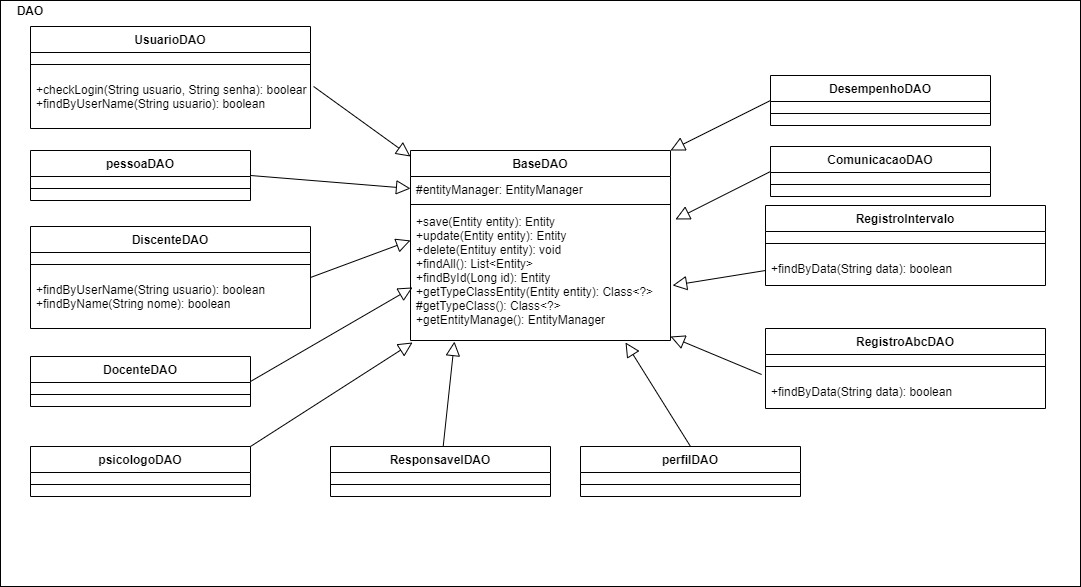

The diagram above was exported from draw.io. Its source (the exported page's mxGraphModel, read from the mxfile embedded in the PNG):
<mxGraphModel dx="50" dy="988" grid="1" gridSize="10" guides="1" tooltips="1" connect="1" arrows="1" fold="1" page="1" pageScale="1" pageWidth="827" pageHeight="1169" math="0" shadow="0">
  <root>
    <mxCell id="0" />
    <mxCell id="1" parent="0" />
    <mxCell id="DFEYIc4u3TH9AP1ROb49-116" value="" style="rounded=0;whiteSpace=wrap;html=1;" vertex="1" parent="1">
      <mxGeometry x="1850" y="224" width="1080" height="586" as="geometry" />
    </mxCell>
    <mxCell id="DFEYIc4u3TH9AP1ROb49-117" value="&lt;b&gt;DAO&lt;/b&gt;" style="text;html=1;strokeColor=none;fillColor=none;align=center;verticalAlign=middle;whiteSpace=wrap;rounded=0;" vertex="1" parent="1">
      <mxGeometry x="1860" y="224" width="40" height="20" as="geometry" />
    </mxCell>
    <mxCell id="DFEYIc4u3TH9AP1ROb49-122" value="BaseDAO" style="swimlane;fontStyle=1;align=center;verticalAlign=top;childLayout=stackLayout;horizontal=1;startSize=26;horizontalStack=0;resizeParent=1;resizeParentMax=0;resizeLast=0;collapsible=1;marginBottom=0;" vertex="1" parent="1">
      <mxGeometry x="2260" y="374" width="260" height="190" as="geometry" />
    </mxCell>
    <mxCell id="DFEYIc4u3TH9AP1ROb49-123" value="#entityManager: EntityManager" style="text;strokeColor=none;fillColor=none;align=left;verticalAlign=top;spacingLeft=4;spacingRight=4;overflow=hidden;rotatable=0;points=[[0,0.5],[1,0.5]];portConstraint=eastwest;" vertex="1" parent="DFEYIc4u3TH9AP1ROb49-122">
      <mxGeometry y="26" width="260" height="24" as="geometry" />
    </mxCell>
    <mxCell id="DFEYIc4u3TH9AP1ROb49-124" value="" style="line;strokeWidth=1;fillColor=none;align=left;verticalAlign=middle;spacingTop=-1;spacingLeft=3;spacingRight=3;rotatable=0;labelPosition=right;points=[];portConstraint=eastwest;" vertex="1" parent="DFEYIc4u3TH9AP1ROb49-122">
      <mxGeometry y="50" width="260" height="8" as="geometry" />
    </mxCell>
    <mxCell id="DFEYIc4u3TH9AP1ROb49-125" value="+save(Entity entity): Entity&#10;+update(Entity entity): Entity&#10;+delete(Entituy entity): void&#10;+findAll(): List&lt;Entity&gt;&#10;+findById(Long id): Entity&#10;+getTypeClassEntity(Entity entity): Class&lt;?&gt;&#10;#getTypeClass(): Class&lt;?&gt;&#10;+getEntityManage(): EntityManager" style="text;strokeColor=none;fillColor=none;align=left;verticalAlign=top;spacingLeft=4;spacingRight=4;overflow=hidden;rotatable=0;points=[[0,0.5],[1,0.5]];portConstraint=eastwest;" vertex="1" parent="DFEYIc4u3TH9AP1ROb49-122">
      <mxGeometry y="58" width="260" height="132" as="geometry" />
    </mxCell>
    <mxCell id="DFEYIc4u3TH9AP1ROb49-126" value="pessoaDAO" style="swimlane;fontStyle=1;align=center;verticalAlign=top;childLayout=stackLayout;horizontal=1;startSize=26;horizontalStack=0;resizeParent=1;resizeParentMax=0;resizeLast=0;collapsible=1;marginBottom=0;" vertex="1" parent="1">
      <mxGeometry x="1880" y="374" width="220" height="50" as="geometry" />
    </mxCell>
    <mxCell id="DFEYIc4u3TH9AP1ROb49-128" value="" style="line;strokeWidth=1;fillColor=none;align=left;verticalAlign=middle;spacingTop=-1;spacingLeft=3;spacingRight=3;rotatable=0;labelPosition=right;points=[];portConstraint=eastwest;" vertex="1" parent="DFEYIc4u3TH9AP1ROb49-126">
      <mxGeometry y="26" width="220" height="24" as="geometry" />
    </mxCell>
    <mxCell id="DFEYIc4u3TH9AP1ROb49-132" value="UsuarioDAO" style="swimlane;fontStyle=1;align=center;verticalAlign=top;childLayout=stackLayout;horizontal=1;startSize=26;horizontalStack=0;resizeParent=1;resizeParentMax=0;resizeLast=0;collapsible=1;marginBottom=0;" vertex="1" parent="1">
      <mxGeometry x="1880" y="250" width="280" height="102" as="geometry" />
    </mxCell>
    <mxCell id="DFEYIc4u3TH9AP1ROb49-134" value="" style="line;strokeWidth=1;fillColor=none;align=left;verticalAlign=middle;spacingTop=-1;spacingLeft=3;spacingRight=3;rotatable=0;labelPosition=right;points=[];portConstraint=eastwest;" vertex="1" parent="DFEYIc4u3TH9AP1ROb49-132">
      <mxGeometry y="26" width="280" height="24" as="geometry" />
    </mxCell>
    <mxCell id="DFEYIc4u3TH9AP1ROb49-135" value="+checkLogin(String usuario, String senha): boolean&#10;+findByUserName(String usuario): boolean" style="text;strokeColor=none;fillColor=none;align=left;verticalAlign=top;spacingLeft=4;spacingRight=4;overflow=hidden;rotatable=0;points=[[0,0.5],[1,0.5]];portConstraint=eastwest;" vertex="1" parent="DFEYIc4u3TH9AP1ROb49-132">
      <mxGeometry y="50" width="280" height="52" as="geometry" />
    </mxCell>
    <mxCell id="DFEYIc4u3TH9AP1ROb49-138" value="DiscenteDAO" style="swimlane;fontStyle=1;align=center;verticalAlign=top;childLayout=stackLayout;horizontal=1;startSize=26;horizontalStack=0;resizeParent=1;resizeParentMax=0;resizeLast=0;collapsible=1;marginBottom=0;" vertex="1" parent="1">
      <mxGeometry x="1880" y="450" width="280" height="102" as="geometry" />
    </mxCell>
    <mxCell id="DFEYIc4u3TH9AP1ROb49-139" value="" style="line;strokeWidth=1;fillColor=none;align=left;verticalAlign=middle;spacingTop=-1;spacingLeft=3;spacingRight=3;rotatable=0;labelPosition=right;points=[];portConstraint=eastwest;" vertex="1" parent="DFEYIc4u3TH9AP1ROb49-138">
      <mxGeometry y="26" width="280" height="24" as="geometry" />
    </mxCell>
    <mxCell id="DFEYIc4u3TH9AP1ROb49-140" value="+findByUserName(String usuario): boolean&#10;+findByName(String nome): boolean" style="text;strokeColor=none;fillColor=none;align=left;verticalAlign=top;spacingLeft=4;spacingRight=4;overflow=hidden;rotatable=0;points=[[0,0.5],[1,0.5]];portConstraint=eastwest;" vertex="1" parent="DFEYIc4u3TH9AP1ROb49-138">
      <mxGeometry y="50" width="280" height="52" as="geometry" />
    </mxCell>
    <mxCell id="DFEYIc4u3TH9AP1ROb49-144" value="DocenteDAO" style="swimlane;fontStyle=1;align=center;verticalAlign=top;childLayout=stackLayout;horizontal=1;startSize=26;horizontalStack=0;resizeParent=1;resizeParentMax=0;resizeLast=0;collapsible=1;marginBottom=0;" vertex="1" parent="1">
      <mxGeometry x="1880" y="580" width="220" height="50" as="geometry" />
    </mxCell>
    <mxCell id="DFEYIc4u3TH9AP1ROb49-145" value="" style="line;strokeWidth=1;fillColor=none;align=left;verticalAlign=middle;spacingTop=-1;spacingLeft=3;spacingRight=3;rotatable=0;labelPosition=right;points=[];portConstraint=eastwest;" vertex="1" parent="DFEYIc4u3TH9AP1ROb49-144">
      <mxGeometry y="26" width="220" height="24" as="geometry" />
    </mxCell>
    <mxCell id="DFEYIc4u3TH9AP1ROb49-146" value="psicologoDAO" style="swimlane;fontStyle=1;align=center;verticalAlign=top;childLayout=stackLayout;horizontal=1;startSize=26;horizontalStack=0;resizeParent=1;resizeParentMax=0;resizeLast=0;collapsible=1;marginBottom=0;" vertex="1" parent="1">
      <mxGeometry x="1880" y="670" width="220" height="50" as="geometry" />
    </mxCell>
    <mxCell id="DFEYIc4u3TH9AP1ROb49-147" value="" style="line;strokeWidth=1;fillColor=none;align=left;verticalAlign=middle;spacingTop=-1;spacingLeft=3;spacingRight=3;rotatable=0;labelPosition=right;points=[];portConstraint=eastwest;" vertex="1" parent="DFEYIc4u3TH9AP1ROb49-146">
      <mxGeometry y="26" width="220" height="24" as="geometry" />
    </mxCell>
    <mxCell id="DFEYIc4u3TH9AP1ROb49-148" value="ResponsavelDAO" style="swimlane;fontStyle=1;align=center;verticalAlign=top;childLayout=stackLayout;horizontal=1;startSize=26;horizontalStack=0;resizeParent=1;resizeParentMax=0;resizeLast=0;collapsible=1;marginBottom=0;" vertex="1" parent="1">
      <mxGeometry x="2180" y="670" width="220" height="50" as="geometry" />
    </mxCell>
    <mxCell id="DFEYIc4u3TH9AP1ROb49-149" value="" style="line;strokeWidth=1;fillColor=none;align=left;verticalAlign=middle;spacingTop=-1;spacingLeft=3;spacingRight=3;rotatable=0;labelPosition=right;points=[];portConstraint=eastwest;" vertex="1" parent="DFEYIc4u3TH9AP1ROb49-148">
      <mxGeometry y="26" width="220" height="24" as="geometry" />
    </mxCell>
    <mxCell id="DFEYIc4u3TH9AP1ROb49-150" value="perfilDAO" style="swimlane;fontStyle=1;align=center;verticalAlign=top;childLayout=stackLayout;horizontal=1;startSize=26;horizontalStack=0;resizeParent=1;resizeParentMax=0;resizeLast=0;collapsible=1;marginBottom=0;" vertex="1" parent="1">
      <mxGeometry x="2430" y="670" width="220" height="50" as="geometry" />
    </mxCell>
    <mxCell id="DFEYIc4u3TH9AP1ROb49-151" value="" style="line;strokeWidth=1;fillColor=none;align=left;verticalAlign=middle;spacingTop=-1;spacingLeft=3;spacingRight=3;rotatable=0;labelPosition=right;points=[];portConstraint=eastwest;" vertex="1" parent="DFEYIc4u3TH9AP1ROb49-150">
      <mxGeometry y="26" width="220" height="24" as="geometry" />
    </mxCell>
    <mxCell id="DFEYIc4u3TH9AP1ROb49-152" value="RegistroAbcDAO" style="swimlane;fontStyle=1;align=center;verticalAlign=top;childLayout=stackLayout;horizontal=1;startSize=26;horizontalStack=0;resizeParent=1;resizeParentMax=0;resizeLast=0;collapsible=1;marginBottom=0;" vertex="1" parent="1">
      <mxGeometry x="2615" y="552" width="280" height="80" as="geometry" />
    </mxCell>
    <mxCell id="DFEYIc4u3TH9AP1ROb49-153" value="" style="line;strokeWidth=1;fillColor=none;align=left;verticalAlign=middle;spacingTop=-1;spacingLeft=3;spacingRight=3;rotatable=0;labelPosition=right;points=[];portConstraint=eastwest;" vertex="1" parent="DFEYIc4u3TH9AP1ROb49-152">
      <mxGeometry y="26" width="280" height="24" as="geometry" />
    </mxCell>
    <mxCell id="DFEYIc4u3TH9AP1ROb49-154" value="+findByData(String data): boolean&#10;" style="text;strokeColor=none;fillColor=none;align=left;verticalAlign=top;spacingLeft=4;spacingRight=4;overflow=hidden;rotatable=0;points=[[0,0.5],[1,0.5]];portConstraint=eastwest;" vertex="1" parent="DFEYIc4u3TH9AP1ROb49-152">
      <mxGeometry y="50" width="280" height="30" as="geometry" />
    </mxCell>
    <mxCell id="DFEYIc4u3TH9AP1ROb49-155" value="RegistroIntervalo" style="swimlane;fontStyle=1;align=center;verticalAlign=top;childLayout=stackLayout;horizontal=1;startSize=26;horizontalStack=0;resizeParent=1;resizeParentMax=0;resizeLast=0;collapsible=1;marginBottom=0;" vertex="1" parent="1">
      <mxGeometry x="2615" y="429" width="280" height="80" as="geometry" />
    </mxCell>
    <mxCell id="DFEYIc4u3TH9AP1ROb49-156" value="" style="line;strokeWidth=1;fillColor=none;align=left;verticalAlign=middle;spacingTop=-1;spacingLeft=3;spacingRight=3;rotatable=0;labelPosition=right;points=[];portConstraint=eastwest;" vertex="1" parent="DFEYIc4u3TH9AP1ROb49-155">
      <mxGeometry y="26" width="280" height="24" as="geometry" />
    </mxCell>
    <mxCell id="DFEYIc4u3TH9AP1ROb49-157" value="+findByData(String data): boolean&#10;" style="text;strokeColor=none;fillColor=none;align=left;verticalAlign=top;spacingLeft=4;spacingRight=4;overflow=hidden;rotatable=0;points=[[0,0.5],[1,0.5]];portConstraint=eastwest;" vertex="1" parent="DFEYIc4u3TH9AP1ROb49-155">
      <mxGeometry y="50" width="280" height="30" as="geometry" />
    </mxCell>
    <mxCell id="DFEYIc4u3TH9AP1ROb49-158" value="ComunicacaoDAO" style="swimlane;fontStyle=1;align=center;verticalAlign=top;childLayout=stackLayout;horizontal=1;startSize=26;horizontalStack=0;resizeParent=1;resizeParentMax=0;resizeLast=0;collapsible=1;marginBottom=0;" vertex="1" parent="1">
      <mxGeometry x="2620" y="370" width="220" height="50" as="geometry" />
    </mxCell>
    <mxCell id="DFEYIc4u3TH9AP1ROb49-159" value="" style="line;strokeWidth=1;fillColor=none;align=left;verticalAlign=middle;spacingTop=-1;spacingLeft=3;spacingRight=3;rotatable=0;labelPosition=right;points=[];portConstraint=eastwest;" vertex="1" parent="DFEYIc4u3TH9AP1ROb49-158">
      <mxGeometry y="26" width="220" height="24" as="geometry" />
    </mxCell>
    <mxCell id="DFEYIc4u3TH9AP1ROb49-160" value="DesempenhoDAO" style="swimlane;fontStyle=1;align=center;verticalAlign=top;childLayout=stackLayout;horizontal=1;startSize=26;horizontalStack=0;resizeParent=1;resizeParentMax=0;resizeLast=0;collapsible=1;marginBottom=0;" vertex="1" parent="1">
      <mxGeometry x="2620" y="299" width="220" height="50" as="geometry" />
    </mxCell>
    <mxCell id="DFEYIc4u3TH9AP1ROb49-161" value="" style="line;strokeWidth=1;fillColor=none;align=left;verticalAlign=middle;spacingTop=-1;spacingLeft=3;spacingRight=3;rotatable=0;labelPosition=right;points=[];portConstraint=eastwest;" vertex="1" parent="DFEYIc4u3TH9AP1ROb49-160">
      <mxGeometry y="26" width="220" height="24" as="geometry" />
    </mxCell>
    <mxCell id="DFEYIc4u3TH9AP1ROb49-164" value="" style="html=1;verticalAlign=bottom;endArrow=block;endSize=12;endFill=0;exitX=1.011;exitY=0.192;exitDx=0;exitDy=0;exitPerimeter=0;" edge="1" parent="1" source="DFEYIc4u3TH9AP1ROb49-135">
      <mxGeometry width="80" relative="1" as="geometry">
        <mxPoint x="2220" y="270" as="sourcePoint" />
        <mxPoint x="2260" y="380" as="targetPoint" />
      </mxGeometry>
    </mxCell>
    <mxCell id="DFEYIc4u3TH9AP1ROb49-165" value="" style="html=1;verticalAlign=bottom;endArrow=block;endSize=12;endFill=0;exitX=1;exitY=0.5;exitDx=0;exitDy=0;entryX=0;entryY=0.5;entryDx=0;entryDy=0;" edge="1" parent="1" source="DFEYIc4u3TH9AP1ROb49-126" target="DFEYIc4u3TH9AP1ROb49-123">
      <mxGeometry width="80" relative="1" as="geometry">
        <mxPoint x="2173.08" y="319.9839999999999" as="sourcePoint" />
        <mxPoint x="2270" y="390" as="targetPoint" />
      </mxGeometry>
    </mxCell>
    <mxCell id="DFEYIc4u3TH9AP1ROb49-166" value="" style="html=1;verticalAlign=bottom;endArrow=block;endSize=12;endFill=0;exitX=1;exitY=0.5;exitDx=0;exitDy=0;entryX=0;entryY=0.242;entryDx=0;entryDy=0;entryPerimeter=0;" edge="1" parent="1" source="DFEYIc4u3TH9AP1ROb49-138" target="DFEYIc4u3TH9AP1ROb49-125">
      <mxGeometry width="80" relative="1" as="geometry">
        <mxPoint x="2110" y="409" as="sourcePoint" />
        <mxPoint x="2270" y="422" as="targetPoint" />
      </mxGeometry>
    </mxCell>
    <mxCell id="DFEYIc4u3TH9AP1ROb49-167" value="" style="html=1;verticalAlign=bottom;endArrow=block;endSize=12;endFill=0;exitX=1;exitY=0.5;exitDx=0;exitDy=0;entryX=0.008;entryY=0.598;entryDx=0;entryDy=0;entryPerimeter=0;" edge="1" parent="1" source="DFEYIc4u3TH9AP1ROb49-144" target="DFEYIc4u3TH9AP1ROb49-125">
      <mxGeometry width="80" relative="1" as="geometry">
        <mxPoint x="2170" y="511" as="sourcePoint" />
        <mxPoint x="2270" y="509.695652173913" as="targetPoint" />
      </mxGeometry>
    </mxCell>
    <mxCell id="DFEYIc4u3TH9AP1ROb49-168" value="" style="html=1;verticalAlign=bottom;endArrow=block;endSize=12;endFill=0;exitX=1;exitY=0;exitDx=0;exitDy=0;entryX=0.008;entryY=1.015;entryDx=0;entryDy=0;entryPerimeter=0;" edge="1" parent="1" source="DFEYIc4u3TH9AP1ROb49-146" target="DFEYIc4u3TH9AP1ROb49-125">
      <mxGeometry width="80" relative="1" as="geometry">
        <mxPoint x="2110" y="615" as="sourcePoint" />
        <mxPoint x="2272.08" y="520.9360000000001" as="targetPoint" />
      </mxGeometry>
    </mxCell>
    <mxCell id="DFEYIc4u3TH9AP1ROb49-169" value="" style="html=1;verticalAlign=bottom;endArrow=block;endSize=12;endFill=0;entryX=0.169;entryY=1.008;entryDx=0;entryDy=0;entryPerimeter=0;" edge="1" parent="1" source="DFEYIc4u3TH9AP1ROb49-148" target="DFEYIc4u3TH9AP1ROb49-125">
      <mxGeometry width="80" relative="1" as="geometry">
        <mxPoint x="2110" y="680" as="sourcePoint" />
        <mxPoint x="2272.08" y="575.98" as="targetPoint" />
      </mxGeometry>
    </mxCell>
    <mxCell id="DFEYIc4u3TH9AP1ROb49-170" value="" style="html=1;verticalAlign=bottom;endArrow=block;endSize=12;endFill=0;entryX=0.827;entryY=1.015;entryDx=0;entryDy=0;entryPerimeter=0;exitX=0.5;exitY=0;exitDx=0;exitDy=0;" edge="1" parent="1" source="DFEYIc4u3TH9AP1ROb49-150" target="DFEYIc4u3TH9AP1ROb49-125">
      <mxGeometry width="80" relative="1" as="geometry">
        <mxPoint x="2440" y="670" as="sourcePoint" />
        <mxPoint x="2313.94" y="575.056" as="targetPoint" />
      </mxGeometry>
    </mxCell>
    <mxCell id="DFEYIc4u3TH9AP1ROb49-171" value="" style="html=1;verticalAlign=bottom;endArrow=block;endSize=12;endFill=0;exitX=-0.014;exitY=-0.133;exitDx=0;exitDy=0;exitPerimeter=0;" edge="1" parent="1" source="DFEYIc4u3TH9AP1ROb49-154">
      <mxGeometry width="80" relative="1" as="geometry">
        <mxPoint x="2450" y="680" as="sourcePoint" />
        <mxPoint x="2520" y="560" as="targetPoint" />
      </mxGeometry>
    </mxCell>
    <mxCell id="DFEYIc4u3TH9AP1ROb49-172" value="" style="html=1;verticalAlign=bottom;endArrow=block;endSize=12;endFill=0;exitX=0;exitY=0.5;exitDx=0;exitDy=0;entryX=1.008;entryY=0.583;entryDx=0;entryDy=0;entryPerimeter=0;" edge="1" parent="1" source="DFEYIc4u3TH9AP1ROb49-157" target="DFEYIc4u3TH9AP1ROb49-125">
      <mxGeometry width="80" relative="1" as="geometry">
        <mxPoint x="2621.08" y="608.0100000000002" as="sourcePoint" />
        <mxPoint x="2530" y="570" as="targetPoint" />
      </mxGeometry>
    </mxCell>
    <mxCell id="DFEYIc4u3TH9AP1ROb49-173" value="" style="html=1;verticalAlign=bottom;endArrow=block;endSize=12;endFill=0;exitX=0;exitY=0.5;exitDx=0;exitDy=0;entryX=1.019;entryY=0.083;entryDx=0;entryDy=0;entryPerimeter=0;" edge="1" parent="1" source="DFEYIc4u3TH9AP1ROb49-158" target="DFEYIc4u3TH9AP1ROb49-125">
      <mxGeometry width="80" relative="1" as="geometry">
        <mxPoint x="2625" y="504" as="sourcePoint" />
        <mxPoint x="2532.08" y="518.9560000000001" as="targetPoint" />
      </mxGeometry>
    </mxCell>
    <mxCell id="DFEYIc4u3TH9AP1ROb49-174" value="" style="html=1;verticalAlign=bottom;endArrow=block;endSize=12;endFill=0;exitX=0;exitY=0.5;exitDx=0;exitDy=0;entryX=1;entryY=0;entryDx=0;entryDy=0;" edge="1" parent="1" source="DFEYIc4u3TH9AP1ROb49-160" target="DFEYIc4u3TH9AP1ROb49-122">
      <mxGeometry width="80" relative="1" as="geometry">
        <mxPoint x="2630" y="405" as="sourcePoint" />
        <mxPoint x="2534.94" y="452.95600000000013" as="targetPoint" />
      </mxGeometry>
    </mxCell>
  </root>
</mxGraphModel>